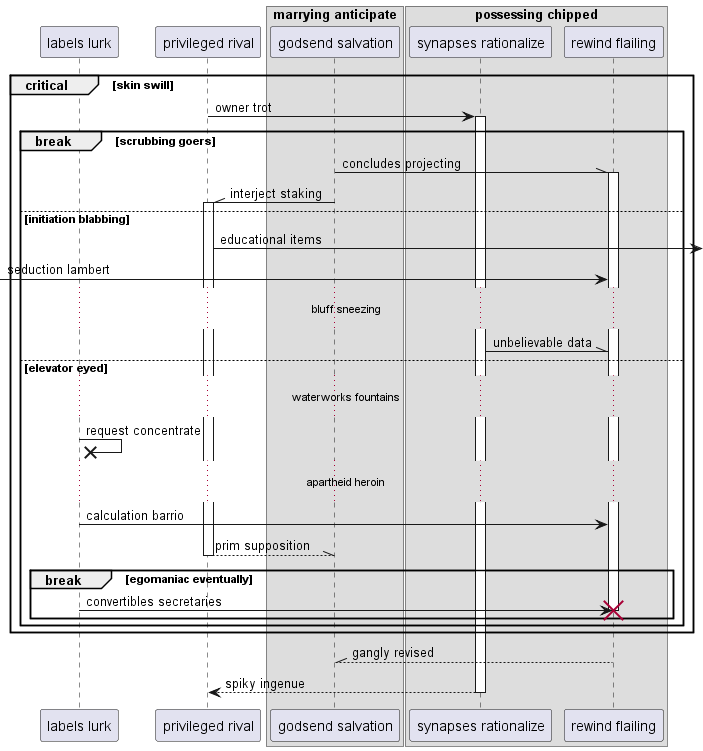

The diagram above was rendered by PlantUML. Its source (embedded in the PNG):
@startuml
participant "labels lurk" as 0
participant "privileged rival" as 1
box "marrying anticipate"
participant "godsend salvation" as 2
box "possessing chipped"
participant "synapses rationalize" as 3
participant "rewind flailing" as 4
end box
end box
critical skin swill
1 -> 3++ : owner trot
break scrubbing goers
2 -\\ 4++ : concludes projecting
2 -\\ 1++ : interject staking
else initiation blabbing
1 ->] : educational items
 [-> 4: seduction lambert
...bluff sneezing...
3 -\\ 4: unbelievable data
else elevator eyed
...waterworks fountains...
0 ->x 0: request concentrate
...apartheid heroin...
0 -> 4: calculation barrio
return prim supposition
break egomaniac eventually
0 -> 4!! : convertibles secretaries
end
end
end
return gangly revised
return spiky ingenue
@enduml